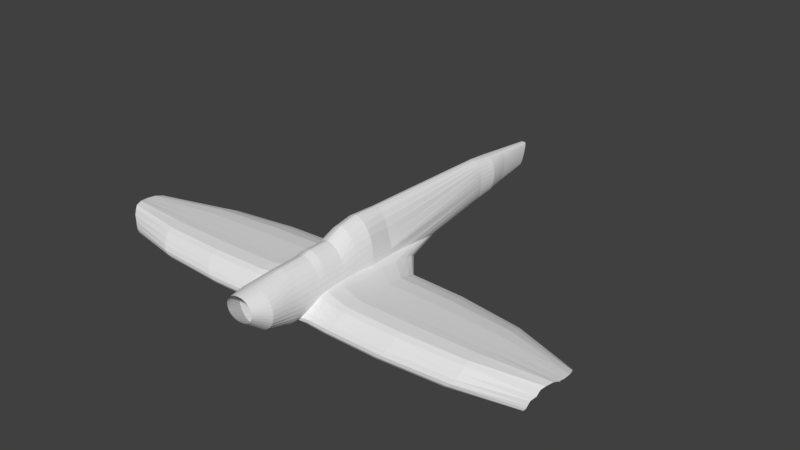 # Source: PlaneBody.blend  (saved by Blender 2.77.0; exported with 4.5.12 LTS)
import bpy
from mathutils import Matrix  # noqa: F401  (used for matrix-valued properties, if any)

bpy.ops.wm.read_factory_settings(use_empty=True)
scene = bpy.context.scene
scene.name = 'Scene'

# ---- collections
col_collection_1 = bpy.data.collections.new('Collection 1'); scene.collection.children.link(col_collection_1)

# ---- world
world_world = bpy.data.worlds.new('World'); scene.world = world_world
world_world.color = (0.05088, 0.05088, 0.05088)
world_world.use_sun_shadow = False
world_world.sun_shadow_jitter_overblur = 0.0
world_world.cycles.sampling_method = 'MANUAL'

# ---- meshes
me_cylinder = bpy.data.meshes.new('Cylinder')
me_cylinder.from_pydata([(0.0, 1.184, -0.4125), (0.0, -0.8481, -0.5226), (0.1131, 1.183, -0.4189), (0.1575, -0.8481, -0.5293), (0.1298, 1.182, -0.4379), (0.2847, -0.8481, -0.5489), (0.1452, 1.18, -0.4688), (0.402, -0.8481, -0.5809), (0.1587, 1.178, -0.5103), (0.5048, -0.8481, -0.6239), (0.1698, 1.175, -0.5608), (0.5891, -0.8481, -0.6763), (0.178, 1.171, -0.6185), (0.6518, -0.8481, -0.7361), (0.1831, 1.168, -0.6811), (0.6904, -0.8481, -0.8009), (0.1848, 1.164, -0.7462), (0.7034, -0.8481, -0.8684), (0.1831, 1.16, -0.8113), (0.6904, -0.8481, -0.9358), (0.178, 1.156, -0.8739), (0.6518, -0.8481, -1.001), (0.1698, 1.153, -0.9316), (0.5891, -0.8481, -1.06), (0.1587, 1.15, -0.9822), (0.5048, -0.8481, -1.113), (0.1452, 1.147, -1.024), (0.402, -0.8481, -1.156), (0.1298, 1.146, -1.055), (0.2847, -0.8481, -1.188), (0.1131, 1.145, -1.074), (0.1575, -0.8481, -1.207), (0.0, 1.144, -1.08), (0.0, -0.8481, -1.214), (0.0, 0.7341, -0.1312), (0.1428, 0.7341, -0.1437), (0.2352, 0.7341, -0.1809), (0.3204, 0.7341, -0.2412), (0.3951, 0.7341, -0.3224), (0.4563, 0.7341, -0.4213), (0.5019, 0.7341, -0.5342), (0.5299, 0.7341, -0.6567), (0.5394, 0.7341, -0.7841), (0.5299, 0.7341, -0.9114), (0.5019, 0.7341, -1.034), (0.4563, 0.7341, -1.147), (0.3951, 0.7341, -1.246), (0.3204, 0.7341, -1.327), (0.2352, 0.7341, -1.387), (0.1428, 0.7341, -1.424), (0.0, 0.7341, -1.437), (0.0, 0.0, 5.96e-08), (0.1778, 0.0, -0.03355), (0.3439, 5.96e-08, -0.1329), (0.4971, 0.0, -0.2942), (0.6313, -5.96e-08, -0.5114), (0.7415, 0.0, -0.7759), (0.8234, -2.98e-08, -0.9586), (0.8738, 2.98e-08, -1.05), (0.8908, -2.98e-08, -1.089), (0.8738, 0.0, -1.259), (0.8234, 0.1347, -1.316), (0.7415, 0.2343, -1.399), (0.6313, 0.3069, -1.482), (0.4971, 0.3483, -1.571), (0.3439, 0.317, -1.654), (0.1778, 0.2577, -1.762), (0.0, 0.2577, -1.778), (0.0, -0.3221, -0.2795), (0.1191, -0.3221, -0.2955), (0.3067, -0.3221, -0.3428), (0.4796, -0.3221, -0.4196), (0.6312, -0.3221, -0.523), (0.7555, -0.3221, -0.6491), (0.8479, -0.3221, -0.7928), (0.9048, -0.3221, -0.9488), (0.9241, -0.3221, -1.111), (0.9048, -0.3211, -1.195), (0.0, -0.757, -0.457), (0.1753, -0.757, -0.4684), (0.3629, -0.757, -0.502), (0.5358, -0.757, -0.5566), (0.6873, -0.757, -0.63), (0.8117, -0.757, -0.7196), (0.9041, -0.757, -0.8217), (0.961, -0.757, -0.9325), (0.9802, -0.757, -1.048), (0.961, -0.757, -1.163), (0.9041, -0.757, -1.274), (0.8117, -0.757, -1.376), (0.6873, -0.757, -1.465), (0.5358, -0.757, -1.539), (0.3629, -0.757, -1.593), (0.1753, -0.757, -1.627), (0.0, -0.757, -1.638), (0.1191, -0.6106, -0.3687), (0.3067, -0.6106, -0.4137), (0.4796, -0.6106, -0.4868), (0.6312, -0.6106, -0.5851), (0.7555, -0.6106, -0.7049), (0.8479, -0.6106, -0.8416), (0.9048, -0.6106, -0.99), (0.9241, -0.6106, -1.144), (0.9048, -0.6106, -1.298), (0.8479, -0.6106, -1.447), (0.7555, -0.6106, -1.584), (0.6312, -0.6106, -1.703), (0.4796, -0.6106, -1.802), (0.3067, -0.6106, -1.875), (0.1191, -0.6106, -1.92), (0.0, -0.6106, -1.935), (0.0, -0.6106, -0.3535), (0.1191, -0.4308, -0.2923), (0.3067, -0.4308, -0.3401), (0.4796, -0.4308, -0.4177), (0.6312, -0.4308, -0.5222), (0.7555, -0.4308, -0.6495), (0.8479, -0.4308, -0.7948), (0.9048, -0.4308, -0.9524), (0.9241, -0.4308, -1.116), (0.9048, -0.4299, -1.224), (0.0, -0.4308, -0.2762), (0.1275, -0.1375, 0.01836), (0.3231, -0.1375, -0.03886), (0.5034, -0.1375, -0.1318), (0.6615, -0.1375, -0.2568), (0.7912, -0.1375, -0.4092), (0.8875, -0.1375, -0.5831), (0.9469, -0.1375, -0.7717), (0.9669, -0.1375, -0.9679), (0.9469, -0.1365, -1.236), (0.0, -0.1375, 0.03768), (0.0, -0.2364, -0.0555), (0.1191, -0.2364, -0.07383), (0.3067, -0.2364, -0.1281), (0.4796, -0.2364, -0.2163), (0.6312, -0.2364, -0.335), (0.7555, -0.2364, -0.4795), (0.8479, -0.2364, -0.6445), (0.9048, -0.2364, -0.8235), (0.9241, -0.2364, -1.01), (0.9048, -0.2368, -1.217), (0.1427, 0.9655, -0.2855), (0.1972, 0.9649, -0.3133), (0.2474, 0.964, -0.3584), (0.2915, 0.9627, -0.4192), (0.3276, 0.9612, -0.4932), (0.3544, 0.9594, -0.5777), (0.371, 0.9575, -0.6693), (0.3766, 0.9555, -0.7646), (0.371, 0.9535, -0.8599), (0.3544, 0.9516, -0.9515), (0.3276, 0.9499, -1.036), (0.2915, 0.9483, -1.11), (0.2474, 0.947, -1.171), (0.1972, 0.9461, -1.216), (0.1427, 0.9455, -1.244), (0.0, 0.9453, -1.253), (0.0, 0.9657, -0.2761), (0.0, 0.8426, -0.1991), (0.1662, 0.8425, -0.2101), (0.2634, 0.8422, -0.2429), (0.353, 0.8418, -0.2961), (0.4315, 0.8412, -0.3677), (0.496, 0.8405, -0.455), (0.5439, 0.8396, -0.5546), (0.5733, 0.8387, -0.6626), (0.5833, 0.8378, -0.7749), (0.5733, 0.8369, -0.8873), (0.5439, 0.836, -0.9953), (0.496, 0.8352, -1.095), (0.4315, 0.8344, -1.182), (0.353, 0.8338, -1.254), (0.2634, 0.8334, -1.307), (0.1662, 0.8331, -1.34), (0.0, 0.833, -1.351), (0.0, -0.4742, -0.3342), (0.1191, -0.4742, -0.3496), (0.3067, -0.4742, -0.3953), (0.4796, -0.4742, -0.4695), (0.6312, -0.4742, -0.5694), (0.7555, -0.4742, -0.6911), (0.8479, -0.4742, -0.8299), (0.9048, -0.4742, -0.9806), (0.9241, -0.4742, -1.137), (0.9048, -0.4742, -1.294), (0.8479, -0.5162, -1.445), (0.7555, -0.5486, -1.583), (0.6312, -0.5676, -1.705), (0.4796, -0.5676, -1.805), (0.3067, -0.5564, -1.879), (0.1191, -0.529, -1.925), (0.0, -0.529, -1.94), (5.116, -0.07738, -1.42), (11.85, -0.2934, -1.259), (11.73, -0.253, -1.316), (11.58, -0.2248, -1.42), (11.47, -0.203, -1.526), (11.34, -0.1906, -1.636), (11.18, -0.2, -1.748), (11.02, -0.2177, -1.918), (10.84, -0.2177, -1.935), (11.74, -0.3914, -1.195), (11.63, -0.4249, -1.224), (11.87, -0.3385, -1.236), (11.82, -0.3703, -1.217), (11.52, -0.4416, -1.292), (11.45, -0.4551, -1.442), (11.27, -0.467, -1.577), (11.2, -0.4719, -1.699), (11.14, -0.4744, -1.798), (11.04, -0.4744, -1.873), (10.85, -0.4662, -1.918), (10.73, -0.4662, -1.934), (1.221, 0.05796, -1.42), (1.111, 0.1141, -1.526), (0.4796, -0.5313, -1.94), (0.5988, -0.5313, -1.925), (1.303, -0.01887, -1.316), (0.7863, -0.5525, -1.879), (1.384, -0.489, -1.294), (1.384, -0.4548, -1.224), (1.353, -0.1229, -1.259), (0.9592, -0.5611, -1.805), (1.426, -0.2283, -1.236), (1.111, -0.5611, -1.705), (1.384, -0.3708, -1.195), (1.384, -0.3057, -1.217), (0.6574, 0.07609, -1.918), (0.4796, 0.07609, -1.935), (1.235, -0.5464, -1.583), (0.8236, 0.1218, -1.748), (1.328, -0.5214, -1.445), (0.9767, 0.146, -1.636), (2.346, -0.06498, -1.42), (1.604, -0.5424, -1.94), (2.428, -0.1272, -1.316), (2.509, -0.5082, -1.294), (2.478, -0.2115, -1.259), (2.551, -0.2969, -1.236), (2.509, -0.4124, -1.195), (1.782, -0.05029, -1.918), (1.948, -0.01322, -1.748), (2.101, 0.006363, -1.636), (2.235, -0.01952, -1.526), (1.723, -0.5424, -1.925), (1.911, -0.5596, -1.879), (2.509, -0.4804, -1.224), (2.084, -0.5666, -1.805), (2.235, -0.5666, -1.705), (2.509, -0.3597, -1.217), (1.604, -0.05029, -1.935), (2.36, -0.5547, -1.583), (2.452, -0.5344, -1.445), (4.374, -0.5461, -1.94), (5.198, -0.1385, -1.316), (5.279, -0.5125, -1.294), (5.248, -0.2212, -1.259), (5.321, -0.3051, -1.236), (5.279, -0.4185, -1.195), (4.552, -0.06295, -1.918), (4.718, -0.02656, -1.748), (4.872, -0.007329, -1.636), (5.006, -0.03274, -1.526), (4.494, -0.5461, -1.925), (4.681, -0.563, -1.879), (5.279, -0.4853, -1.224), (4.854, -0.5698, -1.805), (5.006, -0.5698, -1.705), (5.279, -0.3667, -1.217), (4.374, -0.06295, -1.935), (5.13, -0.5582, -1.583), (5.222, -0.5382, -1.445), (8.348, -0.1208, -1.42), (7.606, -0.5258, -1.94), (8.43, -0.1736, -1.316), (8.511, -0.4967, -1.294), (8.48, -0.2451, -1.259), (8.553, -0.3175, -1.236), (8.511, -0.4155, -1.195), (7.784, -0.1083, -1.918), (7.95, -0.07686, -1.748), (8.104, -0.06025, -1.636), (8.238, -0.08221, -1.526), (7.726, -0.5258, -1.925), (7.913, -0.5403, -1.879), (8.511, -0.4732, -1.224), (8.086, -0.5463, -1.805), (8.238, -0.5463, -1.705), (8.511, -0.3707, -1.217), (7.606, -0.1083, -1.935), (8.362, -0.5362, -1.583), (8.454, -0.519, -1.445)], [], [(78, 1, 3, 79), (79, 3, 5, 80), (80, 5, 7, 81), (81, 7, 9, 82), (82, 9, 11, 83), (83, 11, 13, 84), (84, 13, 15, 85), (85, 15, 17, 86), (86, 17, 19, 87), (87, 19, 21, 88), (88, 21, 23, 89), (89, 23, 25, 90), (90, 25, 27, 91), (91, 27, 29, 92), (92, 29, 31, 93), (93, 31, 33, 94), (174, 49, 50, 175), (173, 48, 49, 174), (172, 47, 48, 173), (171, 46, 47, 172), (170, 45, 46, 171), (169, 44, 45, 170), (168, 43, 44, 169), (167, 42, 43, 168), (166, 41, 42, 167), (165, 40, 41, 166), (164, 39, 40, 165), (163, 38, 39, 164), (162, 37, 38, 163), (161, 36, 37, 162), (160, 35, 36, 161), (159, 34, 35, 160), (49, 66, 67, 50), (48, 65, 66, 49), (47, 64, 65, 48), (46, 63, 64, 47), (45, 62, 63, 46), (44, 61, 62, 45), (43, 60, 61, 44), (42, 59, 60, 43), (41, 58, 59, 42), (40, 57, 58, 41), (39, 56, 57, 40), (38, 55, 56, 39), (37, 54, 55, 38), (36, 53, 54, 37), (35, 52, 53, 36), (34, 51, 52, 35), (140, 76, 77, 141), (139, 75, 76, 140), (138, 74, 75, 139), (137, 73, 74, 138), (136, 72, 73, 137), (135, 71, 72, 136), (134, 70, 71, 135), (133, 69, 70, 134), (132, 68, 69, 133), (109, 93, 94, 110), (108, 92, 93, 109), (107, 91, 92, 108), (106, 90, 91, 107), (105, 89, 90, 106), (104, 88, 89, 105), (103, 87, 88, 104), (102, 86, 87, 103), (101, 85, 86, 102), (100, 84, 85, 101), (99, 83, 84, 100), (98, 82, 83, 99), (97, 81, 82, 98), (96, 80, 81, 97), (95, 79, 80, 96), (111, 78, 79, 95), (176, 111, 95, 177), (177, 95, 96, 178), (178, 96, 97, 179), (179, 97, 98, 180), (180, 98, 99, 181), (181, 99, 100, 182), (182, 100, 101, 183), (183, 101, 102, 184), (184, 102, 103, 185), (185, 103, 104, 186), (186, 104, 105, 187), (187, 105, 106, 188), (188, 106, 107, 189), (189, 107, 108, 190), (190, 108, 109, 191), (191, 109, 110, 192), (76, 119, 120, 77), (75, 118, 119, 76), (74, 117, 118, 75), (73, 116, 117, 74), (72, 115, 116, 73), (71, 114, 115, 72), (70, 113, 114, 71), (69, 112, 113, 70), (68, 121, 112, 69), (51, 131, 122, 52), (52, 122, 123, 53), (53, 123, 124, 54), (54, 124, 125, 55), (55, 125, 126, 56), (56, 126, 127, 57), (57, 127, 128, 58), (58, 128, 129, 59), (59, 129, 130, 60), (131, 132, 133, 122), (122, 133, 134, 123), (123, 134, 135, 124), (124, 135, 136, 125), (125, 136, 137, 126), (126, 137, 138, 127), (127, 138, 139, 128), (128, 139, 140, 129), (129, 140, 141, 130), (0, 158, 142, 2), (2, 142, 143, 4), (4, 143, 144, 6), (6, 144, 145, 8), (8, 145, 146, 10), (10, 146, 147, 12), (12, 147, 148, 14), (14, 148, 149, 16), (16, 149, 150, 18), (18, 150, 151, 20), (20, 151, 152, 22), (22, 152, 153, 24), (24, 153, 154, 26), (26, 154, 155, 28), (28, 155, 156, 30), (30, 156, 157, 32), (158, 159, 160, 142), (142, 160, 161, 143), (143, 161, 162, 144), (144, 162, 163, 145), (145, 163, 164, 146), (146, 164, 165, 147), (147, 165, 166, 148), (148, 166, 167, 149), (149, 167, 168, 150), (150, 168, 169, 151), (151, 169, 170, 152), (152, 170, 171, 153), (153, 171, 172, 154), (154, 172, 173, 155), (155, 173, 174, 156), (156, 174, 175, 157), (119, 184, 185, 120), (118, 183, 184, 119), (117, 182, 183, 118), (116, 181, 182, 117), (115, 180, 181, 116), (114, 179, 180, 115), (113, 178, 179, 114), (112, 177, 178, 113), (121, 176, 177, 112), (283, 273, 196, 197), (284, 274, 213, 212), (273, 275, 195, 196), (285, 284, 212, 211), (286, 276, 206, 203), (275, 277, 194, 195), (287, 285, 211, 210), (277, 278, 204, 194), (288, 287, 210, 209), (289, 279, 202, 205), (290, 280, 200, 201), (291, 288, 209, 208), (280, 281, 199, 200), (292, 291, 208, 207), (281, 282, 198, 199), (278, 289, 205, 204), (276, 292, 207, 206), (279, 286, 203, 202), (282, 283, 197, 198), (64, 63, 215, 233), (77, 120, 221, 226), (185, 186, 232, 220), (130, 141, 227, 224), (65, 64, 233, 231), (186, 187, 230, 232), (66, 65, 231, 228), (187, 188, 225, 230), (67, 66, 228, 229), (141, 77, 226, 227), (188, 189, 223, 225), (60, 130, 224, 222), (189, 190, 219, 223), (61, 60, 222, 218), (120, 185, 220, 221), (190, 191, 217, 219), (62, 61, 218, 214), (191, 192, 216, 217), (63, 62, 214, 215), (233, 215, 244, 243), (226, 221, 247, 240), (220, 232, 253, 237), (224, 227, 250, 239), (231, 233, 243, 242), (232, 230, 252, 253), (228, 231, 242, 241), (230, 225, 249, 252), (229, 228, 241, 251), (227, 226, 240, 250), (225, 223, 248, 249), (222, 224, 239, 238), (223, 219, 246, 248), (218, 222, 238, 236), (221, 220, 237, 247), (219, 217, 245, 246), (214, 218, 236, 234), (217, 216, 235, 245), (215, 214, 234, 244), (243, 244, 263, 262), (240, 247, 266, 259), (237, 253, 272, 256), (239, 250, 269, 258), (242, 243, 262, 261), (253, 252, 271, 272), (241, 242, 261, 260), (252, 249, 268, 271), (251, 241, 260, 270), (250, 240, 259, 269), (249, 248, 267, 268), (238, 239, 258, 257), (248, 246, 265, 267), (236, 238, 257, 255), (247, 237, 256, 266), (246, 245, 264, 265), (234, 236, 255, 193), (245, 235, 254, 264), (244, 234, 193, 263), (262, 263, 283, 282), (259, 266, 286, 279), (256, 272, 292, 276), (258, 269, 289, 278), (261, 262, 282, 281), (272, 271, 291, 292), (260, 261, 281, 280), (271, 268, 288, 291), (270, 260, 280, 290), (269, 259, 279, 289), (268, 267, 287, 288), (257, 258, 278, 277), (267, 265, 285, 287), (255, 257, 277, 275), (266, 256, 276, 286), (265, 264, 284, 285), (193, 255, 275, 273), (264, 254, 274, 284), (263, 193, 273, 283)])
me_cylinder.use_remesh_preserve_volume = False
me_cylinder.use_remesh_preserve_attributes = False
me_cylinder.use_mirror_vertex_groups = False
me_cylinder.update()

# ---- objects
ob_cylinder = bpy.data.objects.new('Cylinder', me_cylinder)

# ---- transforms, parenting, visibility, modifiers, constraints
ob_cylinder.location = (0.03574, -0.6927, 0.7708)
ob_cylinder.scale = (0.4705, 4.56, 0.792)
ob_cylinder.lineart.crease_threshold = 0.0
_m = ob_cylinder.modifiers.new('Mirror', 'MIRROR')

# ---- collection membership
col_collection_1.objects.link(ob_cylinder)

# ---- scene / render settings (as saved in the file)
scene.frame_start = 1; scene.frame_end = 250; scene.frame_set(1)
scene.render.engine = 'CYCLES'
scene.render.resolution_percentage = 50
scene.render.dither_intensity = 0.0
scene.cycles.use_denoising = False
scene.cycles.samples = 128
scene.cycles.sampling_pattern = 'TABULATED_SOBOL'
scene.cycles.light_sampling_threshold = 0.0
scene.cycles.use_adaptive_sampling = False
scene.cycles.use_light_tree = False
scene.cycles.blur_glossy = 0.0
scene.cycles.sample_clamp_indirect = 0.0
scene.view_settings.view_transform = 'Standard'
bpy.context.view_layer.update()

# ---- added for rendering (the .blend has no active camera and no usable light): camera, sun
cam_auto = bpy.data.cameras.new('AutoCamera')
cam_auto.lens = 50.0
cam_auto.sensor_width = 36.0
cam_auto.clip_end = 1000.0
ob_auto_camera = bpy.data.objects.new('AutoCamera', cam_auto)
scene.collection.objects.link(ob_auto_camera)
ob_auto_camera.location = (13.5445, -16.1381, 10.8244)
ob_auto_camera.rotation_euler = (1.09748, -7.21219e-08, 0.694738)
scene.camera = ob_auto_camera
light_auto_sun = bpy.data.lights.new('AutoSun', 'SUN')
light_auto_sun.energy = 3.0
light_auto_sun.angle = 0.0523599
ob_auto_sun = bpy.data.objects.new('AutoSun', light_auto_sun)
scene.collection.objects.link(ob_auto_sun)
ob_auto_sun.rotation_euler = (0.872665, 0.174533, 0.523599)
bpy.context.view_layer.update()
